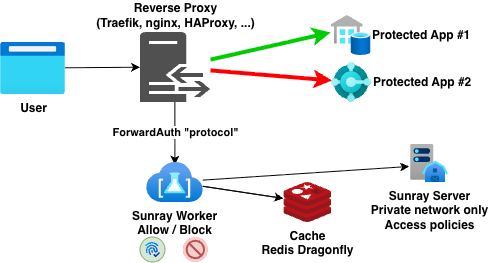

The diagram above was exported from draw.io. Its source (the exported page's mxGraphModel, read from the mxfile embedded in the PNG):
<mxGraphModel dx="1355" dy="612" grid="1" gridSize="10" guides="1" tooltips="1" connect="1" arrows="1" fold="1" page="1" pageScale="1" pageWidth="827" pageHeight="1169" math="0" shadow="0">
  <root>
    <mxCell id="0" />
    <mxCell id="1" parent="0" />
    <mxCell id="PbK680zODAsRF-573C-L-1" edge="1" parent="1" source="5SuXFKd7AhQcYYv7xXNc-2" style="edgeStyle=none;rounded=0;orthogonalLoop=1;jettySize=auto;html=1;" target="5SuXFKd7AhQcYYv7xXNc-3" value="">
      <mxGeometry relative="1" as="geometry" />
    </mxCell>
    <mxCell id="5SuXFKd7AhQcYYv7xXNc-2" parent="1" style="image;aspect=fixed;html=1;points=[];align=center;fontSize=12;image=img/lib/azure2/general/Browser.svg;fontStyle=1" value="User" vertex="1">
      <mxGeometry height="52" width="65" x="190" y="260" as="geometry" />
    </mxCell>
    <mxCell id="PbK680zODAsRF-573C-L-2" edge="1" parent="1" style="edgeStyle=none;rounded=0;orthogonalLoop=1;jettySize=auto;html=1;entryX=0.507;entryY=0.068;entryDx=0;entryDy=0;entryPerimeter=0;" target="5SuXFKd7AhQcYYv7xXNc-4" value="">
      <mxGeometry relative="1" as="geometry">
        <mxPoint x="364.86812109212156" y="320" as="sourcePoint" />
        <mxPoint x="366.38014" y="380.96000000000004" as="targetPoint" />
      </mxGeometry>
    </mxCell>
    <mxCell id="PbK680zODAsRF-573C-L-5" connectable="0" parent="PbK680zODAsRF-573C-L-2" style="edgeLabel;html=1;align=center;verticalAlign=middle;resizable=0;points=[];fontStyle=1" value="ForwardAuth &quot;protocol&quot;" vertex="1">
      <mxGeometry relative="1" x="-0.0696" as="geometry">
        <mxPoint as="offset" />
      </mxGeometry>
    </mxCell>
    <mxCell id="PbK680zODAsRF-573C-L-9" edge="1" parent="1" source="5SuXFKd7AhQcYYv7xXNc-3" style="edgeStyle=none;rounded=0;orthogonalLoop=1;jettySize=auto;html=1;strokeWidth=4;strokeColor=#00CC00;">
      <mxGeometry relative="1" as="geometry">
        <mxPoint x="520" y="249.9999999999999" as="targetPoint" />
      </mxGeometry>
    </mxCell>
    <mxCell id="PbK680zODAsRF-573C-L-10" edge="1" parent="1" source="5SuXFKd7AhQcYYv7xXNc-3" style="edgeStyle=none;rounded=0;orthogonalLoop=1;jettySize=auto;html=1;strokeColor=#FF0000;strokeWidth=4;entryX=0.012;entryY=0.45;entryDx=0;entryDy=0;entryPerimeter=0;" target="5SuXFKd7AhQcYYv7xXNc-9">
      <mxGeometry relative="1" as="geometry">
        <mxPoint x="520" y="300" as="targetPoint" />
      </mxGeometry>
    </mxCell>
    <mxCell id="5SuXFKd7AhQcYYv7xXNc-3" parent="1" style="sketch=0;pointerEvents=1;shadow=0;dashed=0;html=1;strokeColor=none;fillColor=#505050;labelPosition=center;verticalLabelPosition=top;verticalAlign=bottom;outlineConnect=0;align=center;shape=mxgraph.office.servers.reverse_proxy;fontStyle=1" value="Reverse Proxy&lt;br&gt;(Traefik, nginx, HAProxy, ...)" vertex="1">
      <mxGeometry height="70" width="70" x="330" y="250" as="geometry" />
    </mxCell>
    <mxCell id="PbK680zODAsRF-573C-L-3" edge="1" parent="1" source="5SuXFKd7AhQcYYv7xXNc-4" style="edgeStyle=none;rounded=0;orthogonalLoop=1;jettySize=auto;html=1;" target="5SuXFKd7AhQcYYv7xXNc-5" value="">
      <mxGeometry relative="1" as="geometry" />
    </mxCell>
    <mxCell id="PbK680zODAsRF-573C-L-6" edge="1" parent="1" source="5SuXFKd7AhQcYYv7xXNc-4" style="edgeStyle=none;rounded=0;orthogonalLoop=1;jettySize=auto;html=1;" target="5SuXFKd7AhQcYYv7xXNc-5" value="">
      <mxGeometry relative="1" as="geometry" />
    </mxCell>
    <mxCell id="5SuXFKd7AhQcYYv7xXNc-4" parent="1" style="image;aspect=fixed;html=1;points=[];align=center;fontSize=12;image=img/lib/azure2/other/Test_Base.svg;fontStyle=1" value="Sunray Worker&lt;br&gt;Allow / Block" vertex="1">
      <mxGeometry height="40" width="56.67" x="336.14500000000004" y="380" as="geometry" />
    </mxCell>
    <mxCell id="5SuXFKd7AhQcYYv7xXNc-5" parent="1" style="image;sketch=0;aspect=fixed;html=1;points=[];align=center;fontSize=12;image=img/lib/mscae/Cache_Redis_Product.svg;fontStyle=1" value="Cache&lt;br&gt;Redis Dragonfly" vertex="1">
      <mxGeometry height="40" width="47.62" x="473.38" y="400" as="geometry" />
    </mxCell>
    <mxCell id="5SuXFKd7AhQcYYv7xXNc-6" parent="1" style="image;aspect=fixed;html=1;points=[];align=center;fontSize=12;image=img/lib/azure2/general/Server_Farm.svg;fontStyle=1" value="Sunray Server&lt;br&gt;Private network only&lt;br&gt;Access policies" vertex="1">
      <mxGeometry height="38" width="38" x="600" y="362" as="geometry" />
    </mxCell>
    <mxCell id="5SuXFKd7AhQcYYv7xXNc-7" parent="1" style="image;aspect=fixed;html=1;points=[];align=left;fontSize=12;image=img/lib/azure2/databases/Azure_SQL_Server_Stretch_Databases.svg;fontStyle=1;labelPosition=right;verticalLabelPosition=middle;verticalAlign=middle;" value="Protected App #1" vertex="1">
      <mxGeometry height="40" width="39.38" x="521" y="233" as="geometry" />
    </mxCell>
    <mxCell id="5SuXFKd7AhQcYYv7xXNc-9" parent="1" style="image;aspect=fixed;html=1;points=[];align=left;fontSize=12;image=img/lib/dynamics365/BusinessCentral.svg;fontStyle=1;labelPosition=right;verticalLabelPosition=middle;verticalAlign=middle;" value="Protected App #2" vertex="1">
      <mxGeometry height="40" width="40" x="521" y="280" as="geometry" />
    </mxCell>
    <mxCell id="PbK680zODAsRF-573C-L-7" edge="1" parent="1" source="5SuXFKd7AhQcYYv7xXNc-4" style="edgeStyle=none;rounded=0;orthogonalLoop=1;jettySize=auto;html=1;entryX=-0.023;entryY=0.591;entryDx=0;entryDy=0;entryPerimeter=0;" target="5SuXFKd7AhQcYYv7xXNc-6">
      <mxGeometry relative="1" as="geometry" />
    </mxCell>
    <mxCell id="PbK680zODAsRF-573C-L-8" parent="1" style="fillColor=#f8cecc;verticalLabelPosition=bottom;sketch=0;html=1;strokeColor=light-dark(#b85151, #d7817e);verticalAlign=top;align=center;points=[[0.145,0.145,0],[0.5,0,0],[0.855,0.145,0],[1,0.5,0],[0.855,0.855,0],[0.5,1,0],[0.145,0.855,0],[0,0.5,0]];pointerEvents=1;shape=mxgraph.cisco_safe.compositeIcon;bgIcon=ellipse;resIcon=mxgraph.cisco_safe.capability.block;" value="" vertex="1">
      <mxGeometry height="25" width="25" x="372.82" y="455" as="geometry" />
    </mxCell>
    <mxCell id="PbK680zODAsRF-573C-L-11" parent="1" style="shape=mxgraph.sap.icon;labelPosition=center;verticalLabelPosition=bottom;align=center;verticalAlign=top;strokeWidth=1;strokeColor=#82b366;fillColor=#d5e8d4;gradientDirection=west;aspect=fixed;SAPIcon=SAP_Authorization_and_Trust_Management_service" value="" vertex="1">
      <mxGeometry height="25" width="25" x="330" y="455" as="geometry" />
    </mxCell>
  </root>
</mxGraphModel>